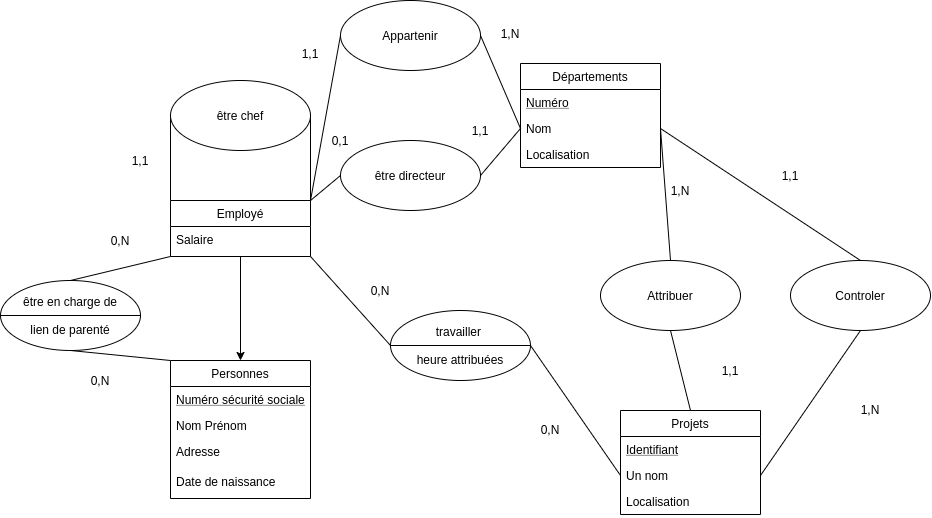

The diagram above was exported from draw.io. Its source (the exported page's mxGraphModel, read from the mxfile embedded in the PNG):
<mxGraphModel dx="966" dy="1214" grid="1" gridSize="10" guides="1" tooltips="1" connect="1" arrows="1" fold="1" page="1" pageScale="1" pageWidth="827" pageHeight="1169" math="0" shadow="0">
  <root>
    <mxCell id="0" />
    <mxCell id="1" parent="0" />
    <mxCell id="2" value="Personnes" style="swimlane;fontStyle=0;childLayout=stackLayout;horizontal=1;startSize=26;fillColor=none;horizontalStack=0;resizeParent=1;resizeParentMax=0;resizeLast=0;collapsible=1;marginBottom=0;fontFamily=Helvetica;" vertex="1" parent="1">
      <mxGeometry x="180" y="950" width="140" height="138" as="geometry" />
    </mxCell>
    <mxCell id="3" value="Numéro sécurité sociale" style="text;strokeColor=none;fillColor=none;align=left;verticalAlign=top;spacingLeft=4;spacingRight=4;overflow=hidden;rotatable=0;points=[[0,0.5],[1,0.5]];portConstraint=eastwest;fontStyle=4" vertex="1" parent="2">
      <mxGeometry y="26" width="140" height="26" as="geometry" />
    </mxCell>
    <mxCell id="4" value="Nom Prénom" style="text;strokeColor=none;fillColor=none;align=left;verticalAlign=top;spacingLeft=4;spacingRight=4;overflow=hidden;rotatable=0;points=[[0,0.5],[1,0.5]];portConstraint=eastwest;" vertex="1" parent="2">
      <mxGeometry y="52" width="140" height="26" as="geometry" />
    </mxCell>
    <mxCell id="5" value="Adresse" style="text;strokeColor=none;fillColor=none;spacingLeft=4;spacingRight=4;overflow=hidden;rotatable=0;points=[[0,0.5],[1,0.5]];portConstraint=eastwest;fontSize=12;" vertex="1" parent="2">
      <mxGeometry y="78" width="140" height="30" as="geometry" />
    </mxCell>
    <mxCell id="6" value="Date de naissance" style="text;strokeColor=none;fillColor=none;spacingLeft=4;spacingRight=4;overflow=hidden;rotatable=0;points=[[0,0.5],[1,0.5]];portConstraint=eastwest;fontSize=12;" vertex="1" parent="2">
      <mxGeometry y="108" width="140" height="30" as="geometry" />
    </mxCell>
    <mxCell id="7" style="edgeStyle=none;rounded=0;orthogonalLoop=1;jettySize=auto;html=1;exitX=0.5;exitY=0;exitDx=0;exitDy=0;entryX=0.5;entryY=1;entryDx=0;entryDy=0;endArrow=none;endFill=0;fontFamily=Helvetica;" edge="1" source="8" target="13" parent="1">
      <mxGeometry relative="1" as="geometry" />
    </mxCell>
    <mxCell id="8" value="Projets" style="swimlane;fontStyle=0;childLayout=stackLayout;horizontal=1;startSize=26;fillColor=none;horizontalStack=0;resizeParent=1;resizeParentMax=0;resizeLast=0;collapsible=1;marginBottom=0;fontFamily=Helvetica;" vertex="1" parent="1">
      <mxGeometry x="630" y="1000" width="140" height="104" as="geometry" />
    </mxCell>
    <mxCell id="9" value="Identifiant" style="text;strokeColor=none;fillColor=none;align=left;verticalAlign=top;spacingLeft=4;spacingRight=4;overflow=hidden;rotatable=0;points=[[0,0.5],[1,0.5]];portConstraint=eastwest;fontStyle=4" vertex="1" parent="8">
      <mxGeometry y="26" width="140" height="26" as="geometry" />
    </mxCell>
    <mxCell id="10" value="Un nom" style="text;strokeColor=none;fillColor=none;align=left;verticalAlign=top;spacingLeft=4;spacingRight=4;overflow=hidden;rotatable=0;points=[[0,0.5],[1,0.5]];portConstraint=eastwest;" vertex="1" parent="8">
      <mxGeometry y="52" width="140" height="26" as="geometry" />
    </mxCell>
    <mxCell id="11" value="Localisation" style="text;strokeColor=none;fillColor=none;align=left;verticalAlign=top;spacingLeft=4;spacingRight=4;overflow=hidden;rotatable=0;points=[[0,0.5],[1,0.5]];portConstraint=eastwest;" vertex="1" parent="8">
      <mxGeometry y="78" width="140" height="26" as="geometry" />
    </mxCell>
    <mxCell id="12" style="edgeStyle=none;rounded=0;orthogonalLoop=1;jettySize=auto;html=1;exitX=0.5;exitY=0;exitDx=0;exitDy=0;entryX=1;entryY=0.5;entryDx=0;entryDy=0;endArrow=none;endFill=0;fontFamily=Helvetica;" edge="1" source="13" target="35" parent="1">
      <mxGeometry relative="1" as="geometry" />
    </mxCell>
    <mxCell id="13" value="Attribuer" style="ellipse;whiteSpace=wrap;html=1;fontFamily=Helvetica;" vertex="1" parent="1">
      <mxGeometry x="610" y="850" width="140" height="70" as="geometry" />
    </mxCell>
    <mxCell id="14" value="1,1" style="text;html=1;strokeColor=none;fillColor=none;align=center;verticalAlign=middle;whiteSpace=wrap;rounded=0;fontFamily=Helvetica;" vertex="1" parent="1">
      <mxGeometry x="720" y="950" width="40" height="20" as="geometry" />
    </mxCell>
    <mxCell id="15" value="1,N" style="text;html=1;strokeColor=none;fillColor=none;align=center;verticalAlign=middle;whiteSpace=wrap;rounded=0;fontFamily=Helvetica;" vertex="1" parent="1">
      <mxGeometry x="670" y="770" width="40" height="20" as="geometry" />
    </mxCell>
    <mxCell id="16" value="" style="endArrow=classic;html=1;fontFamily=Helvetica;exitX=0.5;exitY=1;exitDx=0;exitDy=0;entryX=0.5;entryY=0;entryDx=0;entryDy=0;" edge="1" source="22" target="2" parent="1">
      <mxGeometry width="50" height="50" relative="1" as="geometry">
        <mxPoint x="410" y="930" as="sourcePoint" />
        <mxPoint x="460" y="880" as="targetPoint" />
      </mxGeometry>
    </mxCell>
    <mxCell id="17" style="edgeStyle=none;rounded=0;orthogonalLoop=1;jettySize=auto;html=1;exitX=0;exitY=1;exitDx=0;exitDy=0;entryX=0.5;entryY=0;entryDx=0;entryDy=0;endArrow=none;endFill=0;fontFamily=Helvetica;" edge="1" source="22" target="25" parent="1">
      <mxGeometry relative="1" as="geometry" />
    </mxCell>
    <mxCell id="18" style="edgeStyle=none;rounded=0;orthogonalLoop=1;jettySize=auto;html=1;exitX=1;exitY=0;exitDx=0;exitDy=0;entryX=1;entryY=0.5;entryDx=0;entryDy=0;endArrow=none;endFill=0;fontFamily=Helvetica;" edge="1" source="22" target="29" parent="1">
      <mxGeometry relative="1" as="geometry" />
    </mxCell>
    <mxCell id="19" style="edgeStyle=none;rounded=0;orthogonalLoop=1;jettySize=auto;html=1;exitX=1;exitY=0;exitDx=0;exitDy=0;entryX=0;entryY=0.5;entryDx=0;entryDy=0;endArrow=none;endFill=0;fontFamily=Helvetica;" edge="1" source="22" target="32" parent="1">
      <mxGeometry relative="1" as="geometry" />
    </mxCell>
    <mxCell id="20" style="edgeStyle=none;rounded=0;orthogonalLoop=1;jettySize=auto;html=1;exitX=1;exitY=1;exitDx=0;exitDy=0;entryX=0;entryY=0.5;entryDx=0;entryDy=0;endArrow=none;endFill=0;fontFamily=Helvetica;" edge="1" source="22" target="40" parent="1">
      <mxGeometry relative="1" as="geometry" />
    </mxCell>
    <mxCell id="21" style="edgeStyle=none;rounded=0;orthogonalLoop=1;jettySize=auto;html=1;exitX=1;exitY=0;exitDx=0;exitDy=0;entryX=0;entryY=0.5;entryDx=0;entryDy=0;endArrow=none;endFill=0;fontFamily=Helvetica;" edge="1" source="22" target="45" parent="1">
      <mxGeometry relative="1" as="geometry" />
    </mxCell>
    <mxCell id="22" value="Employé" style="swimlane;fontStyle=0;childLayout=stackLayout;horizontal=1;startSize=26;fillColor=none;horizontalStack=0;resizeParent=1;resizeParentMax=0;resizeLast=0;collapsible=1;marginBottom=0;fontFamily=Helvetica;" vertex="1" parent="1">
      <mxGeometry x="180" y="790" width="140" height="56" as="geometry" />
    </mxCell>
    <mxCell id="23" value="Salaire" style="text;strokeColor=none;fillColor=none;spacingLeft=4;spacingRight=4;overflow=hidden;rotatable=0;points=[[0,0.5],[1,0.5]];portConstraint=eastwest;fontSize=12;" vertex="1" parent="22">
      <mxGeometry y="26" width="140" height="30" as="geometry" />
    </mxCell>
    <mxCell id="24" style="edgeStyle=none;rounded=0;orthogonalLoop=1;jettySize=auto;html=1;exitX=0.5;exitY=1;exitDx=0;exitDy=0;entryX=0;entryY=0;entryDx=0;entryDy=0;endArrow=none;endFill=0;fontFamily=Helvetica;" edge="1" source="25" target="2" parent="1">
      <mxGeometry relative="1" as="geometry" />
    </mxCell>
    <mxCell id="25" value="être en charge de&lt;br&gt;&lt;br&gt;lien de parenté" style="ellipse;whiteSpace=wrap;html=1;fontFamily=Helvetica;" vertex="1" parent="1">
      <mxGeometry x="10" y="870" width="140" height="70" as="geometry" />
    </mxCell>
    <mxCell id="26" value="0,N" style="text;html=1;strokeColor=none;fillColor=none;align=center;verticalAlign=middle;whiteSpace=wrap;rounded=0;fontFamily=Helvetica;" vertex="1" parent="1">
      <mxGeometry x="110" y="820" width="40" height="20" as="geometry" />
    </mxCell>
    <mxCell id="27" value="0,N" style="text;html=1;strokeColor=none;fillColor=none;align=center;verticalAlign=middle;whiteSpace=wrap;rounded=0;fontFamily=Helvetica;" vertex="1" parent="1">
      <mxGeometry x="90" y="960" width="40" height="20" as="geometry" />
    </mxCell>
    <mxCell id="28" style="edgeStyle=none;rounded=0;orthogonalLoop=1;jettySize=auto;html=1;exitX=0;exitY=0.5;exitDx=0;exitDy=0;entryX=0;entryY=0;entryDx=0;entryDy=0;endArrow=none;endFill=0;fontFamily=Helvetica;" edge="1" source="29" target="22" parent="1">
      <mxGeometry relative="1" as="geometry" />
    </mxCell>
    <mxCell id="29" value="être chef" style="ellipse;whiteSpace=wrap;html=1;fontFamily=Helvetica;" vertex="1" parent="1">
      <mxGeometry x="180" y="670" width="140" height="70" as="geometry" />
    </mxCell>
    <mxCell id="30" value="1,1" style="text;html=1;strokeColor=none;fillColor=none;align=center;verticalAlign=middle;whiteSpace=wrap;rounded=0;fontFamily=Helvetica;" vertex="1" parent="1">
      <mxGeometry x="130" y="740" width="40" height="20" as="geometry" />
    </mxCell>
    <mxCell id="31" style="edgeStyle=none;rounded=0;orthogonalLoop=1;jettySize=auto;html=1;exitX=1;exitY=0.5;exitDx=0;exitDy=0;entryX=0;entryY=0.5;entryDx=0;entryDy=0;endArrow=none;endFill=0;fontFamily=Helvetica;" edge="1" source="32" target="35" parent="1">
      <mxGeometry relative="1" as="geometry" />
    </mxCell>
    <mxCell id="32" value="être directeur" style="ellipse;whiteSpace=wrap;html=1;fontFamily=Helvetica;" vertex="1" parent="1">
      <mxGeometry x="350" y="730" width="140" height="70" as="geometry" />
    </mxCell>
    <mxCell id="33" value="Départements" style="swimlane;fontStyle=0;childLayout=stackLayout;horizontal=1;startSize=26;fillColor=none;horizontalStack=0;resizeParent=1;resizeParentMax=0;resizeLast=0;collapsible=1;marginBottom=0;fontFamily=Helvetica;" vertex="1" parent="1">
      <mxGeometry x="530" y="653" width="140" height="104" as="geometry" />
    </mxCell>
    <mxCell id="34" value="Numéro" style="text;strokeColor=none;fillColor=none;align=left;verticalAlign=top;spacingLeft=4;spacingRight=4;overflow=hidden;rotatable=0;points=[[0,0.5],[1,0.5]];portConstraint=eastwest;fontStyle=4" vertex="1" parent="33">
      <mxGeometry y="26" width="140" height="26" as="geometry" />
    </mxCell>
    <mxCell id="35" value="Nom" style="text;strokeColor=none;fillColor=none;align=left;verticalAlign=top;spacingLeft=4;spacingRight=4;overflow=hidden;rotatable=0;points=[[0,0.5],[1,0.5]];portConstraint=eastwest;" vertex="1" parent="33">
      <mxGeometry y="52" width="140" height="26" as="geometry" />
    </mxCell>
    <mxCell id="36" value="Localisation" style="text;strokeColor=none;fillColor=none;align=left;verticalAlign=top;spacingLeft=4;spacingRight=4;overflow=hidden;rotatable=0;points=[[0,0.5],[1,0.5]];portConstraint=eastwest;" vertex="1" parent="33">
      <mxGeometry y="78" width="140" height="26" as="geometry" />
    </mxCell>
    <mxCell id="37" value="0,1" style="text;html=1;strokeColor=none;fillColor=none;align=center;verticalAlign=middle;whiteSpace=wrap;rounded=0;fontFamily=Helvetica;" vertex="1" parent="1">
      <mxGeometry x="330" y="720" width="40" height="20" as="geometry" />
    </mxCell>
    <mxCell id="38" value="1,1" style="text;html=1;strokeColor=none;fillColor=none;align=center;verticalAlign=middle;whiteSpace=wrap;rounded=0;fontFamily=Helvetica;" vertex="1" parent="1">
      <mxGeometry x="470" y="710" width="40" height="20" as="geometry" />
    </mxCell>
    <mxCell id="39" style="edgeStyle=none;rounded=0;orthogonalLoop=1;jettySize=auto;html=1;exitX=1;exitY=0.5;exitDx=0;exitDy=0;entryX=0;entryY=0.5;entryDx=0;entryDy=0;endArrow=none;endFill=0;fontFamily=Helvetica;" edge="1" source="40" target="10" parent="1">
      <mxGeometry relative="1" as="geometry" />
    </mxCell>
    <mxCell id="40" value="travailler&amp;nbsp;&lt;br&gt;&lt;br&gt;heure attribuées" style="ellipse;whiteSpace=wrap;html=1;fontFamily=Helvetica;" vertex="1" parent="1">
      <mxGeometry x="400" y="900" width="140" height="70" as="geometry" />
    </mxCell>
    <mxCell id="41" style="edgeStyle=none;rounded=0;orthogonalLoop=1;jettySize=auto;html=1;exitX=0;exitY=0.5;exitDx=0;exitDy=0;entryX=1;entryY=0.5;entryDx=0;entryDy=0;endArrow=none;endFill=0;fontFamily=Helvetica;" edge="1" source="40" target="40" parent="1">
      <mxGeometry relative="1" as="geometry" />
    </mxCell>
    <mxCell id="42" value="0,N" style="text;html=1;strokeColor=none;fillColor=none;align=center;verticalAlign=middle;whiteSpace=wrap;rounded=0;fontFamily=Helvetica;" vertex="1" parent="1">
      <mxGeometry x="370" y="870" width="40" height="20" as="geometry" />
    </mxCell>
    <mxCell id="43" value="0,N" style="text;html=1;strokeColor=none;fillColor=none;align=center;verticalAlign=middle;whiteSpace=wrap;rounded=0;fontFamily=Helvetica;" vertex="1" parent="1">
      <mxGeometry x="540" y="1009" width="40" height="20" as="geometry" />
    </mxCell>
    <mxCell id="44" style="edgeStyle=none;rounded=0;orthogonalLoop=1;jettySize=auto;html=1;exitX=1;exitY=0.5;exitDx=0;exitDy=0;entryX=0;entryY=0.5;entryDx=0;entryDy=0;endArrow=none;endFill=0;fontFamily=Helvetica;" edge="1" source="45" target="35" parent="1">
      <mxGeometry relative="1" as="geometry" />
    </mxCell>
    <mxCell id="45" value="Appartenir" style="ellipse;whiteSpace=wrap;html=1;fontFamily=Helvetica;" vertex="1" parent="1">
      <mxGeometry x="350" y="590" width="140" height="70" as="geometry" />
    </mxCell>
    <mxCell id="46" style="edgeStyle=none;rounded=0;orthogonalLoop=1;jettySize=auto;html=1;exitX=0;exitY=0.5;exitDx=0;exitDy=0;entryX=1;entryY=0.5;entryDx=0;entryDy=0;endArrow=none;endFill=0;fontFamily=Helvetica;" edge="1" source="25" target="25" parent="1">
      <mxGeometry relative="1" as="geometry" />
    </mxCell>
    <mxCell id="47" value="1,1" style="text;html=1;strokeColor=none;fillColor=none;align=center;verticalAlign=middle;whiteSpace=wrap;rounded=0;fontFamily=Helvetica;" vertex="1" parent="1">
      <mxGeometry x="300" y="633" width="40" height="20" as="geometry" />
    </mxCell>
    <mxCell id="48" value="1,N" style="text;html=1;strokeColor=none;fillColor=none;align=center;verticalAlign=middle;whiteSpace=wrap;rounded=0;fontFamily=Helvetica;" vertex="1" parent="1">
      <mxGeometry x="500" y="613" width="40" height="20" as="geometry" />
    </mxCell>
    <mxCell id="49" style="edgeStyle=none;rounded=0;orthogonalLoop=1;jettySize=auto;html=1;exitX=0.5;exitY=1;exitDx=0;exitDy=0;entryX=1;entryY=0.5;entryDx=0;entryDy=0;endArrow=none;endFill=0;fontFamily=Helvetica;" edge="1" source="50" target="10" parent="1">
      <mxGeometry relative="1" as="geometry" />
    </mxCell>
    <mxCell id="50" value="Controler" style="ellipse;whiteSpace=wrap;html=1;fontFamily=Helvetica;" vertex="1" parent="1">
      <mxGeometry x="800" y="850" width="140" height="70" as="geometry" />
    </mxCell>
    <mxCell id="51" style="edgeStyle=none;rounded=0;orthogonalLoop=1;jettySize=auto;html=1;exitX=1;exitY=0.5;exitDx=0;exitDy=0;entryX=0.5;entryY=0;entryDx=0;entryDy=0;endArrow=none;endFill=0;fontFamily=Helvetica;" edge="1" source="35" target="50" parent="1">
      <mxGeometry relative="1" as="geometry" />
    </mxCell>
    <mxCell id="52" value="1,1" style="text;html=1;strokeColor=none;fillColor=none;align=center;verticalAlign=middle;whiteSpace=wrap;rounded=0;fontFamily=Helvetica;" vertex="1" parent="1">
      <mxGeometry x="780" y="755" width="40" height="20" as="geometry" />
    </mxCell>
    <mxCell id="53" value="1,N" style="text;html=1;strokeColor=none;fillColor=none;align=center;verticalAlign=middle;whiteSpace=wrap;rounded=0;fontFamily=Helvetica;" vertex="1" parent="1">
      <mxGeometry x="860" y="989" width="40" height="20" as="geometry" />
    </mxCell>
  </root>
</mxGraphModel>